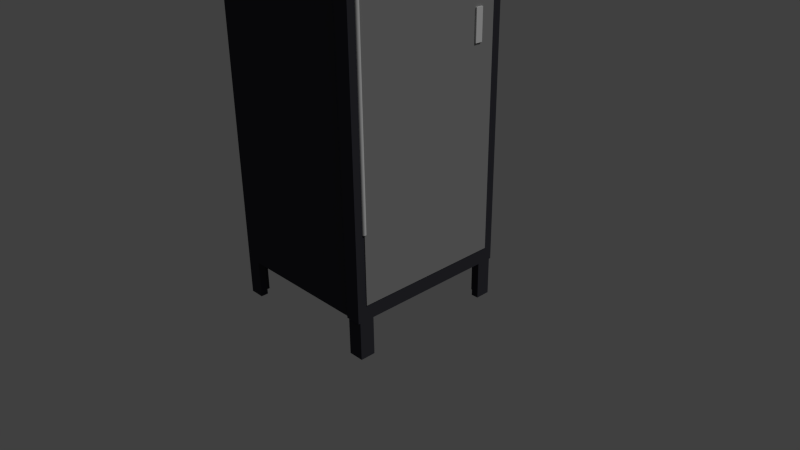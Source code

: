 # Source: locker_V1.blend  (saved by Blender 2.76.0; exported with 4.5.12 LTS)
import bpy
from mathutils import Matrix  # noqa: F401  (used for matrix-valued properties, if any)

bpy.ops.wm.read_factory_settings(use_empty=True)
scene = bpy.context.scene
scene.name = 'Scene'

# ---- collections
col_collection_1 = bpy.data.collections.new('Collection 1'); scene.collection.children.link(col_collection_1)

# ---- materials (node trees are filled in below, after node groups)
mat_body = bpy.data.materials.new('Body')
mat_body.alpha_threshold = 0.0
mat_body.use_transparent_shadow = False
mat_body.diffuse_color = (0.2957, 0.2957, 0.2957, 1.0)
mat_body.roughness = 0.5
mat_body.specular_intensity = 0.3526
mat_material = bpy.data.materials.new('Material')
mat_material.alpha_threshold = 0.0
mat_material.use_transparent_shadow = False
mat_material.diffuse_color = (0.04092, 0.04092, 0.05127, 1.0)
mat_material.roughness = 0.5
mat_material.line_color = (0.0, 0.0, 0.0, 1.0)

# ---- material node trees

# ---- world
world_world = bpy.data.worlds.new('World'); scene.world = world_world
world_world.color = (0.05088, 0.05088, 0.05088)
world_world.use_sun_shadow = False
world_world.sun_shadow_jitter_overblur = 0.0
world_world.cycles.sampling_method = 'MANUAL'
world_world.cycles.sample_map_resolution = 256

# ---- cameras
cam_camera = bpy.data.cameras.new('Camera')
cam_camera.clip_end = 100.0
cam_camera.lens = 35.0
cam_camera.sensor_width = 32.0
cam_camera.sensor_height = 18.0
cam_camera.ortho_scale = 7.314
cam_camera.dof.focus_distance = 0.0
cam_camera.dof.aperture_fstop = 128.0

# ---- lights
light_lamp = bpy.data.lights.new('Lamp', 'SUN')
light_lamp.transmission_factor = 0.0
light_lamp.cutoff_distance = 30.0
light_lamp.angle = 0.1993
light_lamp.energy = 1.0
light_lamp.shadow_buffer_clip_start = 1.001
light_lamp.shadow_soft_size = 0.1
light_lamp.shadow_cascade_max_distance = 1000.0
light_lamp.cycles.use_multiple_importance_sampling = False

# ---- meshes
me_cube_011 = bpy.data.meshes.new('Cube.011')
me_cube_011.from_pydata([(-1.0, -1.0, -1.0), (-1.0, -1.0, 1.0), (-1.0, 1.0, -1.0), (-1.0, 1.0, 1.0), (1.0, -1.0, -1.0), (1.0, -1.0, 1.0), (1.0, 1.0, -1.0), (1.0, 1.0, 1.0)], [], [(1, 3, 2, 0), (3, 7, 6, 2), (7, 5, 4, 6), (5, 1, 0, 4), (0, 2, 6, 4), (5, 7, 3, 1)])
me_cube_011.use_remesh_preserve_volume = False
me_cube_011.use_remesh_preserve_attributes = False
me_cube_011.use_mirror_vertex_groups = False
me_cube_011.update()
me_cylinder = bpy.data.meshes.new('Cylinder')
me_cylinder.from_pydata([(0.0, 1.0, -1.0), (0.0, 1.0, 1.0), (0.1951, 0.9808, -1.0), (0.1951, 0.9808, 1.0), (0.3827, 0.9239, -1.0), (0.3827, 0.9239, 1.0), (0.5556, 0.8315, -1.0), (0.5556, 0.8315, 1.0), (0.7071, 0.7071, -1.0), (0.7071, 0.7071, 1.0), (0.8315, 0.5556, -1.0), (0.8315, 0.5556, 1.0), (0.9239, 0.3827, -1.0), (0.9239, 0.3827, 1.0), (0.9808, 0.1951, -1.0), (0.9808, 0.1951, 1.0), (1.0, 7.55e-08, -1.0), (1.0, 7.55e-08, 1.0), (0.9808, -0.1951, -1.0), (0.9808, -0.1951, 1.0), (0.9239, -0.3827, -1.0), (0.9239, -0.3827, 1.0), (0.8315, -0.5556, -1.0), (0.8315, -0.5556, 1.0), (0.7071, -0.7071, -1.0), (0.7071, -0.7071, 1.0), (0.5556, -0.8315, -1.0), (0.5556, -0.8315, 1.0), (0.3827, -0.9239, -1.0), (0.3827, -0.9239, 1.0), (0.1951, -0.9808, -1.0), (0.1951, -0.9808, 1.0), (-3.258e-07, -1.0, -1.0), (-3.258e-07, -1.0, 1.0), (-0.1951, -0.9808, -1.0), (-0.1951, -0.9808, 1.0), (-0.3827, -0.9239, -1.0), (-0.3827, -0.9239, 1.0), (-0.5556, -0.8315, -1.0), (-0.5556, -0.8315, 1.0), (-0.7071, -0.7071, -1.0), (-0.7071, -0.7071, 1.0), (-0.8315, -0.5556, -1.0), (-0.8315, -0.5556, 1.0), (-0.9239, -0.3827, -1.0), (-0.9239, -0.3827, 1.0), (-0.9808, -0.1951, -1.0), (-0.9808, -0.1951, 1.0), (-1.0, 9.656e-07, -1.0), (-1.0, 9.656e-07, 1.0), (-0.9808, 0.1951, -1.0), (-0.9808, 0.1951, 1.0), (-0.9239, 0.3827, -1.0), (-0.9239, 0.3827, 1.0), (-0.8315, 0.5556, -1.0), (-0.8315, 0.5556, 1.0), (-0.7071, 0.7071, -1.0), (-0.7071, 0.7071, 1.0), (-0.5556, 0.8315, -1.0), (-0.5556, 0.8315, 1.0), (-0.3827, 0.9239, -1.0), (-0.3827, 0.9239, 1.0), (-0.1951, 0.9808, -1.0), (-0.1951, 0.9808, 1.0)], [], [(0, 1, 3, 2), (2, 3, 5, 4), (4, 5, 7, 6), (6, 7, 9, 8), (8, 9, 11, 10), (10, 11, 13, 12), (12, 13, 15, 14), (14, 15, 17, 16), (16, 17, 19, 18), (18, 19, 21, 20), (20, 21, 23, 22), (22, 23, 25, 24), (24, 25, 27, 26), (26, 27, 29, 28), (28, 29, 31, 30), (30, 31, 33, 32), (32, 33, 35, 34), (34, 35, 37, 36), (36, 37, 39, 38), (38, 39, 41, 40), (40, 41, 43, 42), (42, 43, 45, 44), (44, 45, 47, 46), (46, 47, 49, 48), (48, 49, 51, 50), (50, 51, 53, 52), (52, 53, 55, 54), (54, 55, 57, 56), (56, 57, 59, 58), (58, 59, 61, 60), (3, 1, 63, 61, 59, 57, 55, 53, 51, 49, 47, 45, 43, 41, 39, 37, 35, 33, 31, 29, 27, 25, 23, 21, 19, 17, 15, 13, 11, 9, 7, 5), (62, 63, 1, 0), (60, 61, 63, 62), (0, 2, 4, 6, 8, 10, 12, 14, 16, 18, 20, 22, 24, 26, 28, 30, 32, 34, 36, 38, 40, 42, 44, 46, 48, 50, 52, 54, 56, 58, 60, 62)])
me_cylinder.use_remesh_preserve_volume = False
me_cylinder.use_remesh_preserve_attributes = False
me_cylinder.use_mirror_vertex_groups = False
me_cylinder.update()
me_cube_010 = bpy.data.meshes.new('Cube.010')
me_cube_010.from_pydata([(-1.0, -1.0, 1.0), (-1.0, 1.0, 1.0), (-1.0, 0.2, 0.7411), (-1.0, 0.2, 0.7589), (-1.0, 0.2, 0.7768), (-1.0, 0.2, 0.7946), (-1.0, 0.2, 0.8125), (-1.0, 0.2, 0.8304), (-1.0, -0.2, 0.8304), (-1.0, -0.2, 0.8125), (-1.0, -0.2, 0.7946), (-1.0, -0.2, 0.7768), (-1.0, -0.2, 0.7589), (-1.0, -0.2, 0.7411), (1.0, -1.0, 1.0), (1.0, 1.0, 1.0), (-1.0, -1.0, -1.0), (-1.0, 1.0, -1.0), (1.0, 0.2, 0.7411), (1.0, 0.2, 0.7589), (1.0, 0.2, 0.7768), (1.0, 0.2, 0.7946), (1.0, -0.2, 0.7946), (1.0, -0.2, 0.7768), (1.0, -0.2, 0.7589), (1.0, -0.2, 0.7411), (1.0, -1.0, -1.0), (1.0, 0.2, 0.8125), (1.0, -0.2, 0.8125), (1.0, -0.2, 0.8304), (1.0, 0.2, 0.8304), (1.0, 1.0, -1.0)], [], [(0, 1, 2, 3, 4, 5, 6, 7, 8), (0, 8, 9, 6, 5, 10), (0, 10, 11, 4, 3, 12, 13), (14, 15, 1, 0), (16, 0, 13, 2, 1, 17), (3, 2, 18, 19), (5, 4, 20, 21), (10, 5, 21, 22), (22, 23, 11, 10), (23, 20, 4, 11), (12, 3, 19, 24), (24, 25, 13, 12), (14, 0, 16, 26), (14, 22, 21, 27, 28, 29), (14, 29, 30, 27, 21, 20, 19, 18, 15), (1, 15, 31, 17), (16, 17, 31, 26), (25, 18, 2, 13), (14, 24, 19, 20, 23, 22), (26, 31, 15, 18, 25, 24, 14), (29, 28, 9, 8), (8, 7, 30, 29), (28, 27, 6, 9), (7, 6, 27, 30)])
me_cube_010.materials.append(mat_body)
me_cube_010.use_remesh_preserve_volume = False
me_cube_010.use_remesh_preserve_attributes = False
me_cube_010.use_mirror_vertex_groups = False
me_cube_010.update()
me_cube_002 = bpy.data.meshes.new('Cube.002')
me_cube_002.from_pydata([(-1.0, -0.8182, -1.0), (-1.0, -0.8182, -1.167), (-1.0, -1.0, -1.167), (1.0, -1.0, -1.167), (0.0, -0.9091, -1.0), (0.0, -0.8182, -1.0), (0.0, -0.9091, -1.167), (0.0, -0.8182, -1.167), (1.0, -0.9091, -1.167), (-1.0, 0.8182, -1.0), (-1.0, 1.0, -1.167), (-1.0, 0.8182, -1.167), (0.0, 0.8182, -1.0), (0.0, 0.9091, -1.0), (1.0, 0.9091, -1.0), (1.0, 1.0, -1.167), (1.0, 0.9091, -1.167), (0.0, 0.9091, -1.167), (0.0, 0.8182, -1.167), (21.0, -1.0, -1.0), (19.0, -1.0, -1.0), (19.0, -1.0, -1.167), (21.0, -1.0, -1.167), (21.0, -0.8182, -1.0), (21.0, -0.8182, -1.167), (20.0, -0.8182, -1.0), (20.0, -0.9091, -1.0), (19.0, -0.9091, -1.0), (19.0, -0.9091, -1.167), (20.0, -0.9091, -1.167), (20.0, -0.8182, -1.167), (21.0, 0.8182, -1.0), (21.0, 0.8182, -1.167), (21.0, 1.0, -1.167), (19.0, 1.0, -1.0), (19.0, 1.0, -1.167), (20.0, 0.9091, -1.0), (20.0, 0.8182, -1.0), (20.0, 0.8182, -1.167), (20.0, 0.9091, -1.167), (19.0, 0.9091, -1.167), (19.0, 0.9091, -1.0), (19.0, -0.9091, 1.0), (19.0, -1.0, 1.0), (19.0, -1.023, 1.017), (19.0, 1.023, 1.017), (19.0, 1.0, 1.0), (19.0, 0.9091, 1.0), (21.0, -0.9091, 1.0), (19.0, 1.023, -1.0), (19.0, -1.023, -1.0), (21.0, -1.023, 1.017), (21.0, 1.023, 1.017), (21.0, 0.9091, 1.0), (21.0, -1.0, 1.0), (21.0, 1.023, -1.0), (21.0, -1.023, -1.0), (21.0, 1.0, 1.0), (1.0, -0.9091, 0.9333), (1.0, 0.9091, 0.9333), (1.0, 0.9091, 1.0), (21.0, -0.9091, 0.9333), (21.0, 0.9091, 0.9333), (1.0, -0.9091, 1.0), (-1.0, -1.0, -1.0), (-1.0, -1.0, 1.0), (-1.0, 1.0, -1.0), (-1.0, 1.0, 1.0), (1.0, -1.0, -1.0), (1.0, -1.0, 1.0), (1.0, 1.0, -1.0), (1.0, 1.0, 1.0), (1.0, 0.9091, -1.0), (1.0, 0.9091, 1.0), (1.0, 1.0, 1.0), (21.0, 0.9091, -1.0), (21.0, 0.9091, 1.0), (21.0, 1.0, -1.0), (21.0, 1.0, 1.0), (21.0, 0.9091, -1.0), (21.0, -0.9091, -1.0), (1.0, -0.9091, -1.0), (21.0, 0.9091, -0.9333), (21.0, -0.9091, -0.9333), (1.0, -0.9091, -0.9333), (1.0, 0.9091, -0.9333)], [], [(6, 2, 1, 7), (6, 8, 3, 2), (5, 4, 6, 7), (7, 1, 0, 5), (11, 10, 15, 16, 17, 18), (13, 12, 18, 17), (14, 13, 17, 16), (12, 9, 11, 18), (19, 20, 21, 22), (23, 19, 22, 24), (20, 19, 23, 25, 26, 27), (20, 27, 28, 21), (28, 29, 30, 24, 22, 21), (26, 25, 30, 29), (27, 26, 29, 28), (30, 25, 23, 24), (38, 39, 33, 32), (40, 41, 34, 35), (35, 33, 39, 40), (37, 36, 39, 38), (36, 41, 40, 39), (32, 31, 37, 38), (51, 52, 45, 44), (45, 52, 55, 49), (50, 49, 55, 56), (51, 44, 50, 56), (57, 53, 47, 46), (58, 59, 62, 61), (65, 67, 66, 64), (67, 71, 70, 66), (71, 69, 68, 70), (69, 65, 64, 68), (64, 66, 70, 68), (69, 71, 67, 65), (78, 76, 75, 77), (76, 73, 72, 75), (76, 78, 74, 73), (82, 85, 84, 83), (79, 82, 83, 80), (80, 83, 84, 81), (42, 43, 44, 45, 46, 47), (53, 48, 42, 47), (48, 53, 52, 51, 54), (43, 42, 48, 54), (63, 60, 59, 58), (60, 53, 62, 59), (53, 48, 61, 62), (48, 63, 58, 61), (48, 53, 60, 63), (69, 63, 81, 68), (63, 48, 80, 81), (54, 48, 63, 69), (73, 74, 70, 72), (74, 78, 77, 70), (72, 70, 77, 75), (64, 0, 1, 2), (68, 64, 2, 3), (4, 5, 0, 64), (3, 8, 81, 68), (4, 64, 68, 81), (4, 81, 8, 6), (9, 66, 10, 11), (12, 13, 14, 70, 66, 9), (66, 70, 15, 10), (70, 14, 16, 15), (77, 31, 32, 33), (34, 77, 33, 35), (31, 77, 36, 37), (41, 36, 77, 34), (46, 45, 49, 50, 44, 43, 20, 34), (54, 19, 20, 43), (79, 80, 81, 14), (81, 84, 85, 14), (82, 79, 14, 85), (54, 51, 56, 55, 52, 53, 57, 77, 19), (46, 34, 77, 57), (34, 20, 19, 77), (48, 54, 19, 80), (54, 69, 68, 19), (68, 81, 80, 19)])
me_cube_002.materials.append(mat_material)
me_cube_002.use_remesh_preserve_volume = False
me_cube_002.use_remesh_preserve_attributes = False
me_cube_002.use_mirror_vertex_groups = False
me_cube_002.update()

# ---- objects
ob_cube_002 = bpy.data.objects.new('Cube.002', me_cube_011)
ob_door_hinge = bpy.data.objects.new('Door_Hinge', me_cylinder)
ob_cube = bpy.data.objects.new('Cube', me_cube_010)
ob_cube_001 = bpy.data.objects.new('Cube.001', me_cube_002)
ob_lamp = bpy.data.objects.new('Lamp', light_lamp)
ob_camera = bpy.data.objects.new('Camera', cam_camera)

# ---- transforms, parenting, visibility, modifiers, constraints
ob_cube_002.location = (1.02, 0.75, 3.0)
ob_cube_002.scale = (0.01, 0.05, 0.2)
ob_cube_002.lock_location = (False, True, True)
ob_cube_002.lineart.crease_threshold = 0.0
ob_door_hinge.location = (1.0, -1.0, 3.0)
ob_door_hinge.scale = (0.025, 0.025, 2.0)
ob_door_hinge.lineart.crease_threshold = 0.0
ob_cube.location = (1.0, 0.0, 2.9)
ob_cube.scale = (0.01, 1.0, 2.8)
ob_cube.lock_location = (False, False, True)
ob_cube.lock_rotation = (True, True, False)
ob_cube.lock_scale = (True, True, True)
ob_cube.lineart.crease_threshold = 0.0
_c = ob_cube.constraints.new('LOCKED_TRACK'); _c.name = 'Locked Track'
_c.active = False
_c.target = ob_door_hinge
_c = ob_cube.constraints.new('LIMIT_DISTANCE'); _c.name = 'Limit Distance'
_c.target = ob_door_hinge
_c.distance = 1.005
ob_cube_001.location = (-1.1, -1.192e-07, 2.9)
ob_cube_001.scale = (0.1, 1.1, 3.0)
ob_cube_001.lock_location = (True, True, True)
ob_cube_001.lineart.crease_threshold = 0.0
ob_lamp.location = (4.076, 1.005, 5.904)
ob_lamp.rotation_euler = (0.6503, 0.05522, 1.866)
ob_lamp.lock_rotations_4d = False
ob_lamp.empty_display_type = 'ARROWS'
ob_lamp.color = (0.0, 0.0, 0.0, 0.0)
ob_lamp.lineart.crease_threshold = 0.0
ob_camera.location = (7.481, -6.508, 5.344)
ob_camera.rotation_euler = (1.109, 0.01082, 0.8149)
ob_camera.lock_rotations_4d = False
ob_camera.empty_display_type = 'ARROWS'
ob_camera.color = (0.0, 0.0, 0.0, 0.0)
ob_camera.display_type = 'WIRE'
ob_camera.lineart.crease_threshold = 0.0

# ---- collection membership
col_collection_1.objects.link(ob_cube_002)
col_collection_1.objects.link(ob_door_hinge)
col_collection_1.objects.link(ob_cube)
col_collection_1.objects.link(ob_cube_001)
col_collection_1.objects.link(ob_lamp)
col_collection_1.objects.link(ob_camera)

# ---- scene / render settings (as saved in the file)
scene.camera = ob_camera
scene.frame_start = 1; scene.frame_end = 250; scene.frame_set(1)
scene.render.engine = 'BLENDER_EEVEE_NEXT'
scene.render.resolution_percentage = 50
scene.render.dither_intensity = 0.0
scene.cycles.use_denoising = False
scene.cycles.samples = 10
scene.cycles.sampling_pattern = 'TABULATED_SOBOL'
scene.cycles.light_sampling_threshold = 0.0
scene.cycles.use_adaptive_sampling = False
scene.cycles.use_light_tree = False
scene.cycles.blur_glossy = 0.0
scene.cycles.pixel_filter_type = 'GAUSSIAN'
scene.cycles.sample_clamp_indirect = 0.0
scene.view_settings.view_transform = 'Standard'
bpy.context.view_layer.update()
